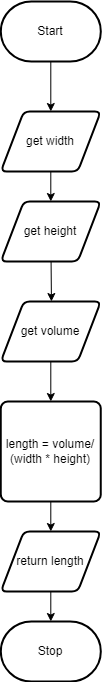

The diagram above was exported from draw.io. Its source (the exported page's mxGraphModel, read from the mxfile embedded in the PNG):
<mxGraphModel dx="1082" dy="1849" grid="1" gridSize="10" guides="1" tooltips="1" connect="1" arrows="1" fold="1" page="1" pageScale="1" pageWidth="850" pageHeight="1100" math="0" shadow="0">
  <root>
    <mxCell id="0" />
    <mxCell id="1" parent="0" />
    <mxCell id="2" value="" style="edgeStyle=none;html=1;" parent="1" source="3" target="5" edge="1">
      <mxGeometry relative="1" as="geometry" />
    </mxCell>
    <mxCell id="3" value="Start" style="strokeWidth=2;html=1;shape=mxgraph.flowchart.terminator;whiteSpace=wrap;" parent="1" vertex="1">
      <mxGeometry x="335.31" y="-30" width="100" height="60" as="geometry" />
    </mxCell>
    <mxCell id="4" value="" style="edgeStyle=none;html=1;" parent="1" source="5" target="7" edge="1">
      <mxGeometry relative="1" as="geometry" />
    </mxCell>
    <mxCell id="5" value="get width" style="shape=parallelogram;html=1;strokeWidth=2;perimeter=parallelogramPerimeter;whiteSpace=wrap;rounded=1;arcSize=12;size=0.23;" parent="1" vertex="1">
      <mxGeometry x="335.31" y="80" width="100" height="60" as="geometry" />
    </mxCell>
    <mxCell id="6" style="edgeStyle=none;html=1;entryX=0.5;entryY=0;entryDx=0;entryDy=0;entryPerimeter=0;" parent="1" source="7" edge="1">
      <mxGeometry relative="1" as="geometry">
        <mxPoint x="385.93499999999995" y="270" as="targetPoint" />
      </mxGeometry>
    </mxCell>
    <mxCell id="7" value="get height" style="shape=parallelogram;html=1;strokeWidth=2;perimeter=parallelogramPerimeter;whiteSpace=wrap;rounded=1;arcSize=12;size=0.23;" parent="1" vertex="1">
      <mxGeometry x="335.31" y="170" width="100" height="60" as="geometry" />
    </mxCell>
    <mxCell id="72" value="" style="edgeStyle=none;html=1;" edge="1" parent="1" source="63" target="69">
      <mxGeometry relative="1" as="geometry" />
    </mxCell>
    <mxCell id="63" value="get volume" style="shape=parallelogram;html=1;strokeWidth=2;perimeter=parallelogramPerimeter;whiteSpace=wrap;rounded=1;arcSize=12;size=0.23;" parent="1" vertex="1">
      <mxGeometry x="335.31" y="270" width="100" height="60" as="geometry" />
    </mxCell>
    <mxCell id="67" value="Stop" style="strokeWidth=2;html=1;shape=mxgraph.flowchart.terminator;whiteSpace=wrap;" vertex="1" parent="1">
      <mxGeometry x="335.31" y="590" width="100" height="60" as="geometry" />
    </mxCell>
    <mxCell id="68" style="edgeStyle=none;html=1;" edge="1" parent="1" source="69">
      <mxGeometry relative="1" as="geometry">
        <mxPoint x="385.31" y="500" as="targetPoint" />
      </mxGeometry>
    </mxCell>
    <mxCell id="69" value="length = volume/ (width * height)" style="rounded=1;whiteSpace=wrap;html=1;absoluteArcSize=1;arcSize=14;strokeWidth=2;" vertex="1" parent="1">
      <mxGeometry x="335.31" y="370" width="100" height="100" as="geometry" />
    </mxCell>
    <mxCell id="70" value="" style="edgeStyle=none;html=1;" edge="1" parent="1" source="71" target="67">
      <mxGeometry relative="1" as="geometry" />
    </mxCell>
    <mxCell id="71" value="return length" style="shape=parallelogram;html=1;strokeWidth=2;perimeter=parallelogramPerimeter;whiteSpace=wrap;rounded=1;arcSize=12;size=0.23;" vertex="1" parent="1">
      <mxGeometry x="335.31" y="500" width="100" height="60" as="geometry" />
    </mxCell>
  </root>
</mxGraphModel>